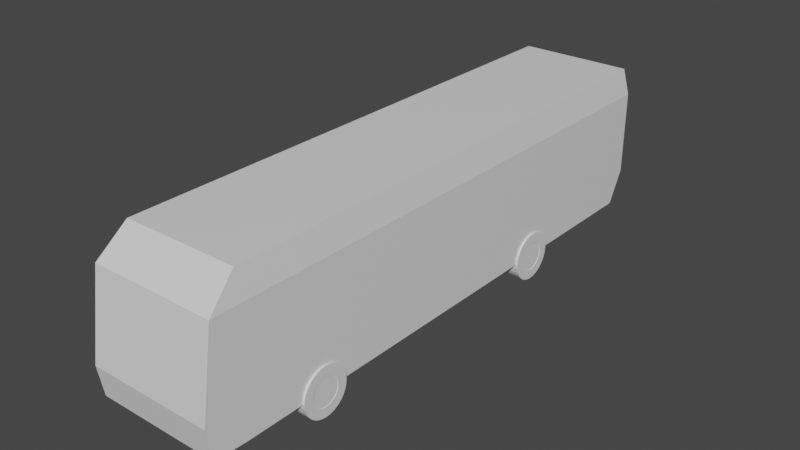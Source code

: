 # Source: SchoolBus.blend  (saved by Blender 2.82.7; exported with 4.5.12 LTS)
import bpy
from mathutils import Matrix  # noqa: F401  (used for matrix-valued properties, if any)

bpy.ops.wm.read_factory_settings(use_empty=True)
scene = bpy.context.scene
scene.name = 'Scene'

# ---- collections
col_collection = bpy.data.collections.new('Collection'); scene.collection.children.link(col_collection)

# ---- materials (node trees are filled in below, after node groups)
mat_material = bpy.data.materials.new('Material')
mat_material.alpha_threshold = 0.0
mat_material.use_transparent_shadow = False
mat_material.line_color = (0.0, 0.0, 0.0, 1.0)

# ---- material node trees
mat_material.use_nodes = True; mat_material.node_tree.nodes.clear()
_N = mat_material.node_tree.nodes; _L = mat_material.node_tree.links
n0 = _N.new('ShaderNodeOutputMaterial'); n0.name = 'Material Output'; n0.location = (300, 300)
n1 = _N.new('ShaderNodeBsdfPrincipled'); n1.name = 'Principled BSDF'; n1.location = (10, 300)
n1.distribution = 'GGX'
n1.subsurface_method = 'BURLEY'
n1.inputs[2].default_value = 0.4
n1.inputs[3].default_value = 1.45
n1.inputs[27].default_value = (0.0, 0.0, 0.0, 1.0)
n1.inputs[28].default_value = 1.0
_L.new(n1.outputs[0], n0.inputs[0])
n0.is_active_output = True

# ---- world
world_world = bpy.data.worlds.new('World'); scene.world = world_world
world_world.use_nodes = True; world_world.node_tree.nodes.clear()
_N = world_world.node_tree.nodes; _L = world_world.node_tree.links
n0 = _N.new('ShaderNodeOutputWorld'); n0.name = 'World Output'; n0.location = (300, 300)
n1 = _N.new('ShaderNodeBackground'); n1.name = 'Background'; n1.location = (10, 300)
n1.inputs[0].default_value = (0.05088, 0.05088, 0.05088, 1.0)
_L.new(n1.outputs[0], n0.inputs[0])
n0.is_active_output = True
world_world.color = (0.05088, 0.05088, 0.05088)
world_world.use_sun_shadow = False
world_world.sun_shadow_jitter_overblur = 0.0

# ---- meshes
me_cube = bpy.data.meshes.new('Cube')
me_cube.from_pydata([(1.2, 5.78, 1.474), (1.2, -5.262, 1.474), (-1.2, 5.78, 1.474), (-1.2, -5.262, 1.474), (1.3, 5.871, 0.9067), (-1.3, 5.871, 0.9067), (1.3, 5.871, -0.8538), (-1.3, 5.871, -0.8538), (-1.3, -6.129, -0.8538), (-1.3, -5.867, 0.9067), (1.3, -5.867, 0.9067), (1.3, -6.129, -0.8538), (-1.3, -4.193, -1.526), (1.2, -3.552, 1.474), (-1.2, -3.552, 1.474), (1.3, -4.193, -1.526), (1.3, -4.049, 0.9067), (-1.3, -4.049, 0.9067), (-1.3, -4.27, -0.8538), (1.3, -4.27, -0.8538), (-1.3, -5.359, -1.526), (1.2, -4.647, 1.474), (1.3, -5.212, 0.9067), (1.3, -5.46, -0.8538), (-1.2, -4.647, 1.474), (1.3, -5.359, -1.526), (-1.3, -5.212, 0.9067), (-1.3, -5.46, -0.8538), (1.3, -6.02, -1.495), (-1.3, -6.02, -1.495), (1.3, 5.513, -1.526), (-1.3, 5.513, -1.526), (-1.2, -3.435, 1.474), (-1.3, -3.924, 0.9067), (-1.3, -4.143, -0.8538), (1.2, -3.435, 1.474), (1.3, -3.924, 0.9067), (1.3, -4.143, -0.8538), (-1.3, -4.071, -1.526), (1.3, -4.071, -1.526), (1.195, 5.775, 1.467), (1.194, -5.26, 1.466), (-1.195, 5.775, 1.467), (-1.194, -5.26, 1.466), (1.293, 5.864, 0.9056), (-1.293, 5.864, 0.9056), (1.293, 5.864, -0.852), (-1.293, 5.864, -0.852), (-1.293, -6.121, -0.8538), (-1.294, -5.86, 0.903), (1.294, -5.86, 0.903), (1.293, -6.121, -0.8538), (-1.293, -4.193, -1.519), (1.194, -3.552, 1.466), (-1.194, -3.552, 1.466), (1.293, -4.193, -1.519), (1.29, -4.049, 0.9058), (-1.29, -4.049, 0.9058), (-1.29, -4.27, -0.8538), (1.29, -4.27, -0.8538), (-1.293, -5.359, -1.519), (1.194, -4.647, 1.466), (1.29, -5.212, 0.9058), (1.29, -5.46, -0.8538), (-1.194, -4.647, 1.466), (1.293, -5.359, -1.519), (-1.29, -5.212, 0.9058), (-1.29, -5.46, -0.8538), (1.294, -6.015, -1.489), (-1.294, -6.015, -1.489), (1.294, 5.509, -1.52), (-1.294, 5.509, -1.52), (-1.194, -3.435, 1.466), (-1.29, -3.924, 0.9058), (-1.29, -4.143, -0.8538), (1.194, -3.435, 1.466), (1.29, -3.924, 0.9058), (1.29, -4.143, -0.8538), (-1.293, -4.071, -1.519), (1.293, -4.071, -1.519), (0.31, -4.049, 0.9058), (0.31, -4.27, -0.8538), (0.4064, -3.552, 1.466), (0.4064, -3.435, 1.466), (0.31, -3.924, 0.9058), (0.31, -4.143, -0.8538)], [], [(21, 24, 3, 1), (10, 1, 3, 9), (33, 32, 2, 5), (29, 8, 27, 20), (22, 21, 1, 10), (5, 2, 0, 4), (7, 5, 4, 6), (23, 22, 10, 11), (34, 33, 5, 7), (20, 25, 28, 29), (28, 11, 8, 29), (39, 37, 19, 15), (8, 11, 10, 9), (38, 34, 7, 31), (20, 27, 18, 12), (27, 26, 17, 18), (37, 36, 16, 19), (36, 35, 13, 16), (31, 7, 6, 30), (26, 24, 14, 17), (35, 32, 14, 13), (9, 3, 24, 26), (8, 9, 26, 27), (16, 13, 21, 22), (12, 15, 25, 20), (13, 14, 24, 21), (25, 23, 11, 28), (23, 25, 15, 19), (38, 39, 15, 12), (19, 16, 22, 23), (31, 30, 39, 38), (0, 2, 32, 35), (4, 0, 35, 36), (6, 4, 36, 37), (12, 18, 34, 38), (30, 6, 37, 39), (18, 17, 33, 34), (17, 14, 32, 33), (61, 64, 43, 41), (50, 41, 43, 49), (73, 72, 42, 45), (69, 48, 67, 60), (62, 61, 41, 50), (45, 42, 40, 44), (47, 45, 44, 46), (63, 62, 50, 51), (74, 73, 45, 47), (60, 65, 68, 69), (68, 51, 48, 69), (79, 77, 59, 55), (48, 51, 50, 49), (78, 74, 47, 71), (60, 67, 58, 52), (67, 66, 57, 58), (77, 76, 56, 59), (76, 75, 53, 56), (71, 47, 46, 70), (66, 64, 54, 57), (75, 72, 54, 53), (49, 43, 64, 66), (48, 49, 66, 67), (56, 53, 61, 62), (52, 55, 65, 60), (53, 54, 64, 61), (65, 63, 51, 68), (63, 65, 55, 59), (78, 79, 55, 52), (59, 56, 62, 63), (71, 70, 79, 78), (40, 42, 72, 75), (44, 40, 75, 76), (46, 44, 76, 77), (52, 58, 74, 78), (70, 46, 77, 79), (58, 81, 85, 74), (57, 80, 81, 58), (81, 80, 84, 85), (80, 82, 83, 84), (72, 83, 82, 54), (74, 85, 84, 73), (54, 82, 80, 57), (73, 84, 83, 72)])
_uv = me_cube.uv_layers.new(name='UVMap')
_uv.uv.foreach_set('vector', [0.625, 0.7361, 0.875, 0.7361, 0.875, 0.75, 0.625, 0.75, 0.5, 0.75, 0.625, 0.75, 0.625, 1.0, 0.5, 1.0, 0.5, 0.04137, 0.625, 0.04137, 0.625, 0.25, 0.5, 0.25, 0.3766, 0.0, 0.4096, 0.0, 0.4096, 0.01394, 0.375, 0.01394, 0.5, 0.7361, 0.625, 0.7361, 0.625, 0.75, 0.5, 0.75, 0.5, 0.25, 0.625, 0.25, 0.625, 0.5, 0.5, 0.5, 0.4096, 0.25, 0.5, 0.25, 0.5, 0.5, 0.4096, 0.5, 0.4096, 0.7361, 0.5, 0.7361, 0.5, 0.75, 0.4096, 0.75, 0.4096, 0.04137, 0.5, 0.04137, 0.5, 0.25, 0.4096, 0.25, 0.125, 0.7361, 0.375, 0.7361, 0.375, 0.7493, 0.125, 0.7493, 0.3766, 0.75, 0.4096, 0.75, 0.4096, 1.0, 0.3766, 1.0, 0.3752, 0.7086, 0.4096, 0.7086, 0.4096, 0.7113, 0.375, 0.7113, 0.0, 0.0, 0.0, 0.0, 0.0, 0.0, 0.0, 0.0, 0.375, 0.04131, 0.4096, 0.04137, 0.4096, 0.25, 0.375, 0.245, 0.375, 0.01394, 0.4096, 0.01394, 0.4096, 0.03872, 0.375, 0.03872, 0.4096, 0.01394, 0.5, 0.01394, 0.5, 0.03872, 0.4096, 0.03872, 0.4096, 0.7086, 0.5, 0.7086, 0.5, 0.7113, 0.4096, 0.7113, 0.5, 0.7086, 0.625, 0.7086, 0.625, 0.7113, 0.5, 0.7113, 0.387, 0.25, 0.4096, 0.25, 0.4096, 0.5, 0.387, 0.5, 0.5, 0.01394, 0.625, 0.01394, 0.625, 0.03872, 0.5, 0.03872, 0.625, 0.7086, 0.875, 0.7086, 0.875, 0.7113, 0.625, 0.7113, 0.5, 0.0, 0.625, 0.0, 0.625, 0.01394, 0.5, 0.01394, 0.4096, 0.0, 0.5, 0.0, 0.5, 0.01394, 0.4096, 0.01394, 0.5, 0.7113, 0.625, 0.7113, 0.625, 0.7361, 0.5, 0.7361, 0.125, 0.7113, 0.375, 0.7113, 0.375, 0.7361, 0.125, 0.7361, 0.625, 0.7113, 0.875, 0.7113, 0.875, 0.7361, 0.625, 0.7361, 0.375, 0.7361, 0.4096, 0.7361, 0.4096, 0.75, 0.375, 0.7493, 0.0, 0.0, 0.0, 0.0, 0.0, 0.0, 0.0, 0.0, 0.125, 0.7087, 0.375, 0.7087, 0.375, 0.7113, 0.125, 0.7113, 0.0, 0.0, 0.5, 0.7113, 0.5, 0.7361, 0.0, 0.0, 0.125, 0.505, 0.375, 0.505, 0.375, 0.7087, 0.125, 0.7087, 0.625, 0.5, 0.875, 0.5, 0.875, 0.7086, 0.625, 0.7086, 0.5, 0.5, 0.625, 0.5, 0.625, 0.7086, 0.5, 0.7086, 0.4096, 0.5, 0.5, 0.5, 0.5, 0.7086, 0.4096, 0.7086, 0.375, 0.03872, 0.4096, 0.03872, 0.4096, 0.04137, 0.375, 0.04131, 0.387, 0.5, 0.4096, 0.5, 0.4096, 0.7086, 0.3752, 0.7086, 0.4096, 0.03872, 0.5, 0.03872, 0.5, 0.04137, 0.4096, 0.04137, 0.5, 0.03872, 0.625, 0.03872, 0.625, 0.04137, 0.5, 0.04137, 0.625, 0.7361, 0.875, 0.7361, 0.875, 0.75, 0.625, 0.75, 0.5, 0.75, 0.625, 0.75, 0.625, 1.0, 0.5, 1.0, 0.5, 0.04137, 0.625, 0.04137, 0.625, 0.25, 0.5, 0.25, 0.3766, 0.0, 0.4096, 0.0, 0.4096, 0.01394, 0.375, 0.01394, 0.5, 0.7361, 0.625, 0.7361, 0.625, 0.75, 0.5, 0.75, 0.5, 0.25, 0.625, 0.25, 0.625, 0.5, 0.5, 0.5, 0.4096, 0.25, 0.5, 0.25, 0.5, 0.5, 0.4096, 0.5, 0.4096, 0.7361, 0.5, 0.7361, 0.5, 0.75, 0.4096, 0.75, 0.4096, 0.04137, 0.5, 0.04137, 0.5, 0.25, 0.4096, 0.25, 0.125, 0.7361, 0.375, 0.7361, 0.375, 0.7493, 0.125, 0.7493, 0.3766, 0.75, 0.4096, 0.75, 0.4096, 1.0, 0.3766, 1.0, 0.3752, 0.7086, 0.4096, 0.7086, 0.4096, 0.7113, 0.375, 0.7113, 0.0, 0.0, 0.0, 0.0, 0.0, 0.0, 0.0, 0.0, 0.375, 0.04131, 0.4096, 0.04137, 0.4096, 0.25, 0.375, 0.245, 0.375, 0.01394, 0.4096, 0.01394, 0.4096, 0.03872, 0.375, 0.03872, 0.4096, 0.01394, 0.5, 0.01394, 0.5, 0.03872, 0.4096, 0.03872, 0.4096, 0.7086, 0.5, 0.7086, 0.5, 0.7113, 0.4096, 0.7113, 0.5, 0.7086, 0.625, 0.7086, 0.625, 0.7113, 0.5, 0.7113, 0.387, 0.25, 0.4096, 0.25, 0.4096, 0.5, 0.387, 0.5, 0.5, 0.01394, 0.625, 0.01394, 0.625, 0.03872, 0.5, 0.03872, 0.625, 0.7086, 0.875, 0.7086, 0.875, 0.7113, 0.625, 0.7113, 0.5, 0.0, 0.625, 0.0, 0.625, 0.01394, 0.5, 0.01394, 0.4096, 0.0, 0.5, 0.0, 0.5, 0.01394, 0.4096, 0.01394, 0.5, 0.7113, 0.625, 0.7113, 0.625, 0.7361, 0.5, 0.7361, 0.125, 0.7113, 0.375, 0.7113, 0.375, 0.7361, 0.125, 0.7361, 0.625, 0.7113, 0.875, 0.7113, 0.875, 0.7361, 0.625, 0.7361, 0.375, 0.7361, 0.4096, 0.7361, 0.4096, 0.75, 0.375, 0.7493, 0.0, 0.0, 0.0, 0.0, 0.0, 0.0, 0.0, 0.0, 0.125, 0.7087, 0.375, 0.7087, 0.375, 0.7113, 0.125, 0.7113, 0.0, 0.0, 0.5, 0.7113, 0.5, 0.7361, 0.0, 0.0, 0.125, 0.505, 0.375, 0.505, 0.375, 0.7087, 0.125, 0.7087, 0.625, 0.5, 0.875, 0.5, 0.875, 0.7086, 0.625, 0.7086, 0.5, 0.5, 0.625, 0.5, 0.625, 0.7086, 0.5, 0.7086, 0.4096, 0.5, 0.5, 0.5, 0.5, 0.7086, 0.4096, 0.7086, 0.375, 0.03872, 0.4096, 0.03872, 0.4096, 0.04137, 0.375, 0.04131, 0.387, 0.5, 0.4096, 0.5, 0.4096, 0.7086, 0.3752, 0.7086, 0.4096, 0.03872, 0.4096, 0.03872, 0.4096, 0.04137, 0.4096, 0.04137, 0.5, 0.03872, 0.5, 0.03872, 0.4096, 0.03872, 0.4096, 0.03872, 0.4096, 0.03872, 0.5, 0.03872, 0.5, 0.04137, 0.4096, 0.04137, 0.5, 0.03872, 0.625, 0.03872, 0.625, 0.04137, 0.5, 0.04137, 0.875, 0.7086, 0.875, 0.7086, 0.875, 0.7113, 0.875, 0.7113, 0.4096, 0.04137, 0.4096, 0.04137, 0.5, 0.04137, 0.5, 0.04137, 0.625, 0.03872, 0.625, 0.03872, 0.5, 0.03872, 0.5, 0.03872, 0.5, 0.04137, 0.5, 0.04137, 0.625, 0.04137, 0.625, 0.04137])
me_cube.materials.append(mat_material)
me_cube.use_remesh_preserve_volume = False
me_cube.use_remesh_preserve_attributes = False
me_cube.use_mirror_vertex_groups = False
me_cube.update()
me_cube_001 = bpy.data.meshes.new('Cube.001')
me_cube_001.from_pydata([(-0.082, 0.3, 2.98e-07), (0.318, 0.5, 2.384e-07), (-0.082, 0.2942, -0.05853), (0.318, 0.4904, -0.09754), (-0.082, 0.2772, -0.1148), (0.318, 0.4619, -0.1913), (-0.082, 0.2494, -0.1667), (0.318, 0.4157, -0.2778), (-0.082, 0.2121, -0.2121), (0.318, 0.3536, -0.3536), (-0.082, 0.1667, -0.2494), (0.318, 0.2778, -0.4157), (-0.082, 0.1148, -0.2772), (0.318, 0.1913, -0.4619), (-0.082, 0.05853, -0.2942), (0.318, 0.09755, -0.4904), (-0.082, -6.992e-08, -0.3), (0.318, -1.278e-07, -0.5), (-0.082, -0.05853, -0.2942), (0.318, -0.09755, -0.4904), (-0.082, -0.1148, -0.2772), (0.318, -0.1913, -0.4619), (-0.082, -0.1667, -0.2494), (0.318, -0.2778, -0.4157), (-0.082, -0.2121, -0.2121), (0.318, -0.3536, -0.3536), (-0.082, -0.2494, -0.1667), (0.318, -0.4157, -0.2778), (-0.082, -0.2772, -0.1148), (0.318, -0.4619, -0.1913), (-0.082, -0.2942, -0.05853), (0.318, -0.4904, -0.09754), (-0.082, -0.3, 3.576e-07), (0.318, -0.5, 4.172e-07), (-0.082, -0.2942, 0.05853), (0.318, -0.4904, 0.09755), (-0.082, -0.2772, 0.1148), (0.318, -0.4619, 0.1913), (-0.082, -0.2494, 0.1667), (0.318, -0.4157, 0.2778), (-0.082, -0.2121, 0.2121), (0.318, -0.3536, 0.3536), (-0.082, -0.1667, 0.2494), (0.318, -0.2778, 0.4157), (-0.082, -0.1148, 0.2772), (0.318, -0.1913, 0.4619), (-0.082, -0.05853, 0.2942), (0.318, -0.09754, 0.4904), (-0.082, 1.971e-07, 0.3), (0.318, 3.172e-07, 0.5), (-0.082, 0.05853, 0.2942), (0.318, 0.09755, 0.4904), (-0.082, 0.1148, 0.2772), (0.318, 0.1913, 0.4619), (-0.082, 0.1667, 0.2494), (0.318, 0.2778, 0.4157), (-0.082, 0.2121, 0.2121), (0.318, 0.3536, 0.3536), (-0.082, 0.2494, 0.1667), (0.318, 0.4157, 0.2778), (-0.082, 0.2772, 0.1148), (0.318, 0.4619, 0.1913), (-0.082, 0.2942, 0.05853), (0.318, 0.4904, 0.09754), (-0.082, 0.5, 2.98e-07), (-0.082, 0.4904, -0.09754), (-0.082, 0.4619, -0.1913), (-0.082, 0.4157, -0.2778), (-0.082, 0.3536, -0.3536), (-0.082, 0.2778, -0.4157), (-0.082, 0.1913, -0.4619), (-0.082, 0.09755, -0.4904), (-0.082, -1.278e-07, -0.5), (-0.082, -0.09755, -0.4904), (-0.082, -0.1913, -0.4619), (-0.082, -0.2778, -0.4157), (-0.082, -0.3536, -0.3536), (-0.082, -0.4157, -0.2778), (-0.082, -0.4619, -0.1913), (-0.082, -0.4904, -0.09754), (-0.082, -0.5, 4.768e-07), (-0.082, -0.4904, 0.09755), (-0.082, -0.4619, 0.1913), (-0.082, -0.4157, 0.2778), (-0.082, -0.3536, 0.3536), (-0.082, -0.2778, 0.4157), (-0.082, -0.1913, 0.4619), (-0.082, -0.09754, 0.4904), (-0.082, 3.172e-07, 0.5), (-0.082, 0.09755, 0.4904), (-0.082, 0.1913, 0.4619), (-0.082, 0.2778, 0.4157), (-0.082, 0.3536, 0.3536), (-0.082, 0.4157, 0.2778), (-0.082, 0.4619, 0.1913), (-0.082, 0.4904, 0.09754), (-0.082, 0.5, 2.98e-07), (-0.082, 0.4904, -0.09754), (-0.082, 0.4619, -0.1913), (-0.082, 0.4157, -0.2778), (-0.082, 0.3536, -0.3536), (-0.082, 0.2778, -0.4157), (-0.082, 0.1913, -0.4619), (-0.082, 0.09755, -0.4904), (-0.082, -1.278e-07, -0.5), (-0.082, -0.09755, -0.4904), (-0.082, -0.1913, -0.4619), (-0.082, -0.2778, -0.4157), (-0.082, -0.3536, -0.3536), (-0.082, -0.4157, -0.2778), (-0.082, -0.4619, -0.1913), (-0.082, -0.4904, -0.09754), (-0.082, -0.5, 4.768e-07), (-0.082, -0.4904, 0.09755), (-0.082, -0.4619, 0.1913), (-0.082, -0.4157, 0.2778), (-0.082, -0.3536, 0.3536), (-0.082, -0.2778, 0.4157), (-0.082, -0.1913, 0.4619), (-0.082, -0.09754, 0.4904), (-0.082, 3.172e-07, 0.5), (-0.082, 0.09755, 0.4904), (-0.082, 0.1913, 0.4619), (-0.082, 0.2778, 0.4157), (-0.082, 0.3536, 0.3536), (-0.082, 0.4157, 0.2778), (-0.082, 0.4619, 0.1913), (-0.082, 0.4904, 0.09754), (-0.072, 0.3, 2.98e-07), (-0.072, 0.2942, -0.05853), (-0.072, 0.2772, -0.1148), (-0.072, 0.2494, -0.1667), (-0.072, 0.2121, -0.2121), (-0.072, 0.1667, -0.2494), (-0.072, 0.1148, -0.2772), (-0.072, 0.05853, -0.2942), (-0.072, -7.004e-08, -0.3), (-0.072, -0.05853, -0.2942), (-0.072, -0.1148, -0.2772), (-0.072, -0.1667, -0.2494), (-0.072, -0.2121, -0.2121), (-0.072, -0.2494, -0.1667), (-0.072, -0.2772, -0.1148), (-0.072, -0.2942, -0.05853), (-0.072, -0.3, 3.576e-07), (-0.072, -0.2942, 0.05853), (-0.072, -0.2772, 0.1148), (-0.072, -0.2494, 0.1667), (-0.072, -0.2121, 0.2121), (-0.072, -0.1667, 0.2494), (-0.072, -0.1148, 0.2772), (-0.072, -0.05853, 0.2942), (-0.072, 1.97e-07, 0.3), (-0.072, 0.05853, 0.2942), (-0.072, 0.1148, 0.2772), (-0.072, 0.1667, 0.2494), (-0.072, 0.2121, 0.2121), (-0.072, 0.2494, 0.1667), (-0.072, 0.2772, 0.1148), (-0.072, 0.2942, 0.05853)], [], [(64, 1, 3, 65), (65, 3, 5, 66), (66, 5, 7, 67), (67, 7, 9, 68), (68, 9, 11, 69), (69, 11, 13, 70), (70, 13, 15, 71), (71, 15, 17, 72), (72, 17, 19, 73), (73, 19, 21, 74), (74, 21, 23, 75), (75, 23, 25, 76), (76, 25, 27, 77), (77, 27, 29, 78), (78, 29, 31, 79), (79, 31, 33, 80), (80, 33, 35, 81), (81, 35, 37, 82), (82, 37, 39, 83), (83, 39, 41, 84), (84, 41, 43, 85), (85, 43, 45, 86), (86, 45, 47, 87), (87, 47, 49, 88), (88, 49, 51, 89), (89, 51, 53, 90), (90, 53, 55, 91), (91, 55, 57, 92), (92, 57, 59, 93), (93, 59, 61, 94), (3, 1, 63, 61, 59, 57, 55, 53, 51, 49, 47, 45, 43, 41, 39, 37, 35, 33, 31, 29, 27, 25, 23, 21, 19, 17, 15, 13, 11, 9, 7, 5), (94, 61, 63, 95), (95, 63, 1, 64), (18, 20, 138, 137), (97, 96, 64, 65), (98, 97, 65, 66), (99, 98, 66, 67), (100, 99, 67, 68), (101, 100, 68, 69), (102, 101, 69, 70), (103, 102, 70, 71), (104, 103, 71, 72), (105, 104, 72, 73), (106, 105, 73, 74), (107, 106, 74, 75), (108, 107, 75, 76), (109, 108, 76, 77), (110, 109, 77, 78), (111, 110, 78, 79), (112, 111, 79, 80), (113, 112, 80, 81), (114, 113, 81, 82), (115, 114, 82, 83), (116, 115, 83, 84), (117, 116, 84, 85), (118, 117, 85, 86), (119, 118, 86, 87), (120, 119, 87, 88), (121, 120, 88, 89), (122, 121, 89, 90), (123, 122, 90, 91), (124, 123, 91, 92), (125, 124, 92, 93), (126, 125, 93, 94), (127, 126, 94, 95), (96, 127, 95, 64), (2, 0, 96, 97), (4, 2, 97, 98), (6, 4, 98, 99), (8, 6, 99, 100), (10, 8, 100, 101), (12, 10, 101, 102), (14, 12, 102, 103), (16, 14, 103, 104), (18, 16, 104, 105), (20, 18, 105, 106), (22, 20, 106, 107), (24, 22, 107, 108), (26, 24, 108, 109), (28, 26, 109, 110), (30, 28, 110, 111), (32, 30, 111, 112), (34, 32, 112, 113), (36, 34, 113, 114), (38, 36, 114, 115), (40, 38, 115, 116), (42, 40, 116, 117), (44, 42, 117, 118), (46, 44, 118, 119), (48, 46, 119, 120), (50, 48, 120, 121), (52, 50, 121, 122), (54, 52, 122, 123), (56, 54, 123, 124), (58, 56, 124, 125), (60, 58, 125, 126), (62, 60, 126, 127), (0, 62, 127, 96), (128, 129, 130, 131, 132, 133, 134, 135, 136, 137, 138, 139, 140, 141, 142, 143, 144, 145, 146, 147, 148, 149, 150, 151, 152, 153, 154, 155, 156, 157, 158, 159), (46, 48, 152, 151), (20, 22, 139, 138), (48, 50, 153, 152), (22, 24, 140, 139), (50, 52, 154, 153), (24, 26, 141, 140), (52, 54, 155, 154), (26, 28, 142, 141), (0, 2, 129, 128), (54, 56, 156, 155), (28, 30, 143, 142), (2, 4, 130, 129), (56, 58, 157, 156), (30, 32, 144, 143), (4, 6, 131, 130), (58, 60, 158, 157), (32, 34, 145, 144), (6, 8, 132, 131), (60, 62, 159, 158), (34, 36, 146, 145), (8, 10, 133, 132), (62, 0, 128, 159), (36, 38, 147, 146), (10, 12, 134, 133), (38, 40, 148, 147), (12, 14, 135, 134), (40, 42, 149, 148), (14, 16, 136, 135), (42, 44, 150, 149), (16, 18, 137, 136), (44, 46, 151, 150)])
_uv = me_cube_001.uv_layers.new(name='UVMap')
_uv.uv.foreach_set('vector', [1.0, 0.5, 1.0, 1.0, 0.9688, 1.0, 0.9688, 0.5, 0.9688, 0.5, 0.9688, 1.0, 0.9375, 1.0, 0.9375, 0.5, 0.9375, 0.5, 0.9375, 1.0, 0.9062, 1.0, 0.9062, 0.5, 0.9062, 0.5, 0.9062, 1.0, 0.875, 1.0, 0.875, 0.5, 0.875, 0.5, 0.875, 1.0, 0.8438, 1.0, 0.8438, 0.5, 0.8438, 0.5, 0.8438, 1.0, 0.8125, 1.0, 0.8125, 0.5, 0.8125, 0.5, 0.8125, 1.0, 0.7812, 1.0, 0.7812, 0.5, 0.7812, 0.5, 0.7812, 1.0, 0.75, 1.0, 0.75, 0.5, 0.75, 0.5, 0.75, 1.0, 0.7188, 1.0, 0.7188, 0.5, 0.7188, 0.5, 0.7188, 1.0, 0.6875, 1.0, 0.6875, 0.5, 0.6875, 0.5, 0.6875, 1.0, 0.6562, 1.0, 0.6562, 0.5, 0.6562, 0.5, 0.6562, 1.0, 0.625, 1.0, 0.625, 0.5, 0.625, 0.5, 0.625, 1.0, 0.5938, 1.0, 0.5938, 0.5, 0.5938, 0.5, 0.5938, 1.0, 0.5625, 1.0, 0.5625, 0.5, 0.5625, 0.5, 0.5625, 1.0, 0.5312, 1.0, 0.5312, 0.5, 0.5312, 0.5, 0.5312, 1.0, 0.5, 1.0, 0.5, 0.5, 0.5, 0.5, 0.5, 1.0, 0.4688, 1.0, 0.4688, 0.5, 0.4688, 0.5, 0.4688, 1.0, 0.4375, 1.0, 0.4375, 0.5, 0.4375, 0.5, 0.4375, 1.0, 0.4062, 1.0, 0.4062, 0.5, 0.4062, 0.5, 0.4062, 1.0, 0.375, 1.0, 0.375, 0.5, 0.375, 0.5, 0.375, 1.0, 0.3438, 1.0, 0.3438, 0.5, 0.3438, 0.5, 0.3438, 1.0, 0.3125, 1.0, 0.3125, 0.5, 0.3125, 0.5, 0.3125, 1.0, 0.2812, 1.0, 0.2812, 0.5, 0.2812, 0.5, 0.2812, 1.0, 0.25, 1.0, 0.25, 0.5, 0.25, 0.5, 0.25, 1.0, 0.2188, 1.0, 0.2188, 0.5, 0.2188, 0.5, 0.2188, 1.0, 0.1875, 1.0, 0.1875, 0.5, 0.1875, 0.5, 0.1875, 1.0, 0.1562, 1.0, 0.1562, 0.5, 0.1562, 0.5, 0.1562, 1.0, 0.125, 1.0, 0.125, 0.5, 0.125, 0.5, 0.125, 1.0, 0.09375, 1.0, 0.09375, 0.5, 0.09375, 0.5, 0.09375, 1.0, 0.0625, 1.0, 0.0625, 0.5, 0.2968, 0.4854, 0.25, 0.49, 0.2032, 0.4854, 0.1582, 0.4717, 0.1167, 0.4496, 0.08029, 0.4197, 0.05045, 0.3833, 0.02827, 0.3418, 0.01461, 0.2968, 0.01, 0.25, 0.01461, 0.2032, 0.02827, 0.1582, 0.05045, 0.1167, 0.08029, 0.08029, 0.1167, 0.05045, 0.1582, 0.02827, 0.2032, 0.01461, 0.25, 0.01, 0.2968, 0.01461, 0.3418, 0.02827, 0.3833, 0.05045, 0.4197, 0.08029, 0.4496, 0.1167, 0.4717, 0.1582, 0.4854, 0.2032, 0.49, 0.25, 0.4854, 0.2968, 0.4717, 0.3418, 0.4496, 0.3833, 0.4197, 0.4197, 0.3833, 0.4496, 0.3418, 0.4717, 0.0625, 0.5, 0.0625, 1.0, 0.03125, 1.0, 0.03125, 0.5, 0.03125, 0.5, 0.03125, 1.0, 0.0, 1.0, 0.0, 0.5, 0.9854, 0.2032, 0.9717, 0.1582, 0.9717, 0.1582, 0.9854, 0.2032, 0.7968, 0.4854, 0.75, 0.49, 0.75, 0.49, 0.7968, 0.4854, 0.8418, 0.4717, 0.7968, 0.4854, 0.7968, 0.4854, 0.8418, 0.4717, 0.8833, 0.4496, 0.8418, 0.4717, 0.8418, 0.4717, 0.8833, 0.4496, 0.9197, 0.4197, 0.8833, 0.4496, 0.8833, 0.4496, 0.9197, 0.4197, 0.9496, 0.3833, 0.9197, 0.4197, 0.9197, 0.4197, 0.9496, 0.3833, 0.9717, 0.3418, 0.9496, 0.3833, 0.9496, 0.3833, 0.9717, 0.3418, 0.9854, 0.2968, 0.9717, 0.3418, 0.9717, 0.3418, 0.9854, 0.2968, 0.99, 0.25, 0.9854, 0.2968, 0.9854, 0.2968, 0.99, 0.25, 0.9854, 0.2032, 0.99, 0.25, 0.99, 0.25, 0.9854, 0.2032, 0.9717, 0.1582, 0.9854, 0.2032, 0.9854, 0.2032, 0.9717, 0.1582, 0.9496, 0.1167, 0.9717, 0.1582, 0.9717, 0.1582, 0.9496, 0.1167, 0.9197, 0.08029, 0.9496, 0.1167, 0.9496, 0.1167, 0.9197, 0.08029, 0.8833, 0.05045, 0.9197, 0.08029, 0.9197, 0.08029, 0.8833, 0.05045, 0.8418, 0.02827, 0.8833, 0.05045, 0.8833, 0.05045, 0.8418, 0.02827, 0.7968, 0.01461, 0.8418, 0.02827, 0.8418, 0.02827, 0.7968, 0.01461, 0.75, 0.01, 0.7968, 0.01461, 0.7968, 0.01461, 0.75, 0.01, 0.7032, 0.01461, 0.75, 0.01, 0.75, 0.01, 0.7032, 0.01461, 0.6582, 0.02827, 0.7032, 0.01461, 0.7032, 0.01461, 0.6582, 0.02827, 0.6167, 0.05045, 0.6582, 0.02827, 0.6582, 0.02827, 0.6167, 0.05045, 0.5803, 0.08029, 0.6167, 0.05045, 0.6167, 0.05045, 0.5803, 0.08029, 0.5504, 0.1167, 0.5803, 0.08029, 0.5803, 0.08029, 0.5504, 0.1167, 0.5283, 0.1582, 0.5504, 0.1167, 0.5504, 0.1167, 0.5283, 0.1582, 0.5146, 0.2032, 0.5283, 0.1582, 0.5283, 0.1582, 0.5146, 0.2032, 0.51, 0.25, 0.5146, 0.2032, 0.5146, 0.2032, 0.51, 0.25, 0.5146, 0.2968, 0.51, 0.25, 0.51, 0.25, 0.5146, 0.2968, 0.5283, 0.3418, 0.5146, 0.2968, 0.5146, 0.2968, 0.5283, 0.3418, 0.5504, 0.3833, 0.5283, 0.3418, 0.5283, 0.3418, 0.5504, 0.3833, 0.5803, 0.4197, 0.5504, 0.3833, 0.5504, 0.3833, 0.5803, 0.4197, 0.6167, 0.4496, 0.5803, 0.4197, 0.5803, 0.4197, 0.6167, 0.4496, 0.6582, 0.4717, 0.6167, 0.4496, 0.6167, 0.4496, 0.6582, 0.4717, 0.7032, 0.4854, 0.6582, 0.4717, 0.6582, 0.4717, 0.7032, 0.4854, 0.75, 0.49, 0.7032, 0.4854, 0.7032, 0.4854, 0.75, 0.49, 0.7968, 0.4854, 0.75, 0.49, 0.75, 0.49, 0.7968, 0.4854, 0.8418, 0.4717, 0.7968, 0.4854, 0.7968, 0.4854, 0.8418, 0.4717, 0.8833, 0.4496, 0.8418, 0.4717, 0.8418, 0.4717, 0.8833, 0.4496, 0.9197, 0.4197, 0.8833, 0.4496, 0.8833, 0.4496, 0.9197, 0.4197, 0.9496, 0.3833, 0.9197, 0.4197, 0.9197, 0.4197, 0.9496, 0.3833, 0.9717, 0.3418, 0.9496, 0.3833, 0.9496, 0.3833, 0.9717, 0.3418, 0.9854, 0.2968, 0.9717, 0.3418, 0.9717, 0.3418, 0.9854, 0.2968, 0.99, 0.25, 0.9854, 0.2968, 0.9854, 0.2968, 0.99, 0.25, 0.9854, 0.2032, 0.99, 0.25, 0.99, 0.25, 0.9854, 0.2032, 0.9717, 0.1582, 0.9854, 0.2032, 0.9854, 0.2032, 0.9717, 0.1582, 0.9496, 0.1167, 0.9717, 0.1582, 0.9717, 0.1582, 0.9496, 0.1167, 0.9197, 0.08029, 0.9496, 0.1167, 0.9496, 0.1167, 0.9197, 0.08029, 0.8833, 0.05045, 0.9197, 0.08029, 0.9197, 0.08029, 0.8833, 0.05045, 0.8418, 0.02827, 0.8833, 0.05045, 0.8833, 0.05045, 0.8418, 0.02827, 0.7968, 0.01461, 0.8418, 0.02827, 0.8418, 0.02827, 0.7968, 0.01461, 0.75, 0.01, 0.7968, 0.01461, 0.7968, 0.01461, 0.75, 0.01, 0.7032, 0.01461, 0.75, 0.01, 0.75, 0.01, 0.7032, 0.01461, 0.6582, 0.02827, 0.7032, 0.01461, 0.7032, 0.01461, 0.6582, 0.02827, 0.6167, 0.05045, 0.6582, 0.02827, 0.6582, 0.02827, 0.6167, 0.05045, 0.5803, 0.08029, 0.6167, 0.05045, 0.6167, 0.05045, 0.5803, 0.08029, 0.5504, 0.1167, 0.5803, 0.08029, 0.5803, 0.08029, 0.5504, 0.1167, 0.5283, 0.1582, 0.5504, 0.1167, 0.5504, 0.1167, 0.5283, 0.1582, 0.5146, 0.2032, 0.5283, 0.1582, 0.5283, 0.1582, 0.5146, 0.2032, 0.51, 0.25, 0.5146, 0.2032, 0.5146, 0.2032, 0.51, 0.25, 0.5146, 0.2968, 0.51, 0.25, 0.51, 0.25, 0.5146, 0.2968, 0.5283, 0.3418, 0.5146, 0.2968, 0.5146, 0.2968, 0.5283, 0.3418, 0.5504, 0.3833, 0.5283, 0.3418, 0.5283, 0.3418, 0.5504, 0.3833, 0.5803, 0.4197, 0.5504, 0.3833, 0.5504, 0.3833, 0.5803, 0.4197, 0.6167, 0.4496, 0.5803, 0.4197, 0.5803, 0.4197, 0.6167, 0.4496, 0.6582, 0.4717, 0.6167, 0.4496, 0.6167, 0.4496, 0.6582, 0.4717, 0.7032, 0.4854, 0.6582, 0.4717, 0.6582, 0.4717, 0.7032, 0.4854, 0.75, 0.49, 0.7032, 0.4854, 0.7032, 0.4854, 0.75, 0.49, 0.75, 0.49, 0.7968, 0.4854, 0.8418, 0.4717, 0.8833, 0.4496, 0.9197, 0.4197, 0.9496, 0.3833, 0.9717, 0.3418, 0.9854, 0.2968, 0.99, 0.25, 0.9854, 0.2032, 0.9717, 0.1582, 0.9496, 0.1167, 0.9197, 0.08029, 0.8833, 0.05045, 0.8418, 0.02827, 0.7968, 0.01461, 0.75, 0.01, 0.7032, 0.01461, 0.6582, 0.02827, 0.6167, 0.05045, 0.5803, 0.08029, 0.5504, 0.1167, 0.5283, 0.1582, 0.5146, 0.2032, 0.51, 0.25, 0.5146, 0.2968, 0.5283, 0.3418, 0.5504, 0.3833, 0.5803, 0.4197, 0.6167, 0.4496, 0.6582, 0.4717, 0.7032, 0.4854, 0.5146, 0.2032, 0.51, 0.25, 0.51, 0.25, 0.5146, 0.2032, 0.9717, 0.1582, 0.9496, 0.1167, 0.9496, 0.1167, 0.9717, 0.1582, 0.51, 0.25, 0.5146, 0.2968, 0.5146, 0.2968, 0.51, 0.25, 0.9496, 0.1167, 0.9197, 0.08029, 0.9197, 0.08029, 0.9496, 0.1167, 0.5146, 0.2968, 0.5283, 0.3418, 0.5283, 0.3418, 0.5146, 0.2968, 0.9197, 0.08029, 0.8833, 0.05045, 0.8833, 0.05045, 0.9197, 0.08029, 0.5283, 0.3418, 0.5504, 0.3833, 0.5504, 0.3833, 0.5283, 0.3418, 0.8833, 0.05045, 0.8418, 0.02827, 0.8418, 0.02827, 0.8833, 0.05045, 0.75, 0.49, 0.7968, 0.4854, 0.7968, 0.4854, 0.75, 0.49, 0.5504, 0.3833, 0.5803, 0.4197, 0.5803, 0.4197, 0.5504, 0.3833, 0.8418, 0.02827, 0.7968, 0.01461, 0.7968, 0.01461, 0.8418, 0.02827, 0.7968, 0.4854, 0.8418, 0.4717, 0.8418, 0.4717, 0.7968, 0.4854, 0.5803, 0.4197, 0.6167, 0.4496, 0.6167, 0.4496, 0.5803, 0.4197, 0.7968, 0.01461, 0.75, 0.01, 0.75, 0.01, 0.7968, 0.01461, 0.8418, 0.4717, 0.8833, 0.4496, 0.8833, 0.4496, 0.8418, 0.4717, 0.6167, 0.4496, 0.6582, 0.4717, 0.6582, 0.4717, 0.6167, 0.4496, 0.75, 0.01, 0.7032, 0.01461, 0.7032, 0.01461, 0.75, 0.01, 0.8833, 0.4496, 0.9197, 0.4197, 0.9197, 0.4197, 0.8833, 0.4496, 0.6582, 0.4717, 0.7032, 0.4854, 0.7032, 0.4854, 0.6582, 0.4717, 0.7032, 0.01461, 0.6582, 0.02827, 0.6582, 0.02827, 0.7032, 0.01461, 0.9197, 0.4197, 0.9496, 0.3833, 0.9496, 0.3833, 0.9197, 0.4197, 0.7032, 0.4854, 0.75, 0.49, 0.75, 0.49, 0.7032, 0.4854, 0.6582, 0.02827, 0.6167, 0.05045, 0.6167, 0.05045, 0.6582, 0.02827, 0.9496, 0.3833, 0.9717, 0.3418, 0.9717, 0.3418, 0.9496, 0.3833, 0.6167, 0.05045, 0.5803, 0.08029, 0.5803, 0.08029, 0.6167, 0.05045, 0.9717, 0.3418, 0.9854, 0.2968, 0.9854, 0.2968, 0.9717, 0.3418, 0.5803, 0.08029, 0.5504, 0.1167, 0.5504, 0.1167, 0.5803, 0.08029, 0.9854, 0.2968, 0.99, 0.25, 0.99, 0.25, 0.9854, 0.2968, 0.5504, 0.1167, 0.5283, 0.1582, 0.5283, 0.1582, 0.5504, 0.1167, 0.99, 0.25, 0.9854, 0.2032, 0.9854, 0.2032, 0.99, 0.25, 0.5283, 0.1582, 0.5146, 0.2032, 0.5146, 0.2032, 0.5283, 0.1582])
me_cube_001.materials.append(mat_material)
me_cube_001.use_remesh_preserve_volume = False
me_cube_001.use_remesh_preserve_attributes = False
me_cube_001.use_mirror_vertex_groups = False
me_cube_001.update()
me_plane = bpy.data.meshes.new('Plane')
me_plane.from_pydata([(-1.0, -1.0, 0.0), (1.0, -1.0, 0.0), (-1.0, 1.0, 0.0), (1.0, 1.0, 0.0)], [], [(0, 1, 3, 2)])
_uv = me_plane.uv_layers.new(name='UVMap')
_uv.uv.foreach_set('vector', [0.0, 0.0, 1.0, 0.0, 1.0, 1.0, 0.0, 1.0])
me_plane.use_remesh_fix_poles = True
me_plane.use_remesh_preserve_attributes = False
me_plane.use_mirror_vertex_groups = False
me_plane.update()
me_cube_002 = bpy.data.meshes.new('Cube.002')
me_cube_002.from_pydata([(-1.3, -4.923, -0.3363), (-1.3, -5.0, 0.3363), (-1.3, 4.783, -0.3363), (-1.3, 5.141, 0.3363), (1.3, -4.923, -0.3363), (1.3, -5.0, 0.3363), (1.3, 4.783, -0.3363), (1.3, 5.141, 0.3363), (-1.3, -5.024, -0.3363), (-1.3, -5.101, 0.3363), (1.3, -5.101, 0.3363), (1.3, -5.024, -0.3363), (-1.3, -0.07027, -0.3363), (-1.3, 0.07027, 0.3363), (1.3, -0.07027, -0.3363), (1.3, 0.07027, 0.3363)], [], [(12, 13, 3, 2), (2, 3, 7, 6), (14, 15, 5, 4), (1, 0, 8, 9), (12, 14, 4, 0), (15, 13, 1, 5), (11, 10, 9, 8), (0, 4, 11, 8), (5, 1, 9, 10), (4, 5, 10, 11), (7, 3, 13, 15), (2, 6, 14, 12), (6, 7, 15, 14), (0, 1, 13, 12)])
_uv = me_cube_002.uv_layers.new(name='UVMap')
_uv.uv.foreach_set('vector', [0.375, 0.125, 0.625, 0.125, 0.625, 0.25, 0.375, 0.25, 0.375, 0.25, 0.625, 0.25, 0.625, 0.5, 0.375, 0.5, 0.375, 0.625, 0.625, 0.625, 0.625, 0.75, 0.375, 0.75, 0.625, 0.0, 0.375, 0.0, 0.375, 0.0, 0.625, 0.0, 0.125, 0.625, 0.375, 0.625, 0.375, 0.75, 0.125, 0.75, 0.625, 0.625, 0.875, 0.625, 0.875, 0.75, 0.625, 0.75, 0.375, 0.75, 0.625, 0.75, 0.625, 1.0, 0.375, 1.0, 0.125, 0.75, 0.375, 0.75, 0.375, 0.75, 0.125, 0.75, 0.625, 0.75, 0.875, 0.75, 0.875, 0.75, 0.625, 0.75, 0.375, 0.75, 0.625, 0.75, 0.625, 0.75, 0.375, 0.75, 0.625, 0.5, 0.875, 0.5, 0.875, 0.625, 0.625, 0.625, 0.125, 0.5, 0.375, 0.5, 0.375, 0.625, 0.125, 0.625, 0.375, 0.5, 0.625, 0.5, 0.625, 0.625, 0.375, 0.625, 0.375, 0.0, 0.625, 0.0, 0.625, 0.125, 0.375, 0.125])
me_cube_002.materials.append(mat_material)
me_cube_002.use_remesh_preserve_volume = False
me_cube_002.use_remesh_preserve_attributes = False
me_cube_002.use_mirror_vertex_groups = False
me_cube_002.update()

# ---- objects
ob_busbody = bpy.data.objects.new('BusBody', me_cube)
ob_wheels = bpy.data.objects.new('Wheels', me_cube_001)
ob_wheel_symmetry_plane = bpy.data.objects.new('Wheel Symmetry Plane', me_plane)
ob_busbody_floor = bpy.data.objects.new('BusBody.Floor', me_cube_002)

# ---- transforms, parenting, visibility, modifiers, constraints
ob_busbody.location = (0.3, 5.129, 1.526)
ob_busbody.lock_rotations_4d = False
ob_busbody.empty_display_type = 'ARROWS'
ob_busbody.lineart.crease_threshold = 0.0
ob_wheels.location = (-0.959, 1.5, -2.384e-07)
ob_wheels.lock_rotations_4d = False
ob_wheels.empty_display_type = 'ARROWS'
ob_wheels.lineart.crease_threshold = 0.0
_m = ob_wheels.modifiers.new('Mirror', 'MIRROR')
_m.use_axis = (True, False, True)
_m.mirror_object = ob_wheel_symmetry_plane
ob_wheel_symmetry_plane.location = (0.3, 4.504, 1.526)
ob_wheel_symmetry_plane.rotation_euler = (1.571, -0.0, 0.0)
ob_wheel_symmetry_plane.scale = (0.1835, 0.1835, 0.1835)
ob_wheel_symmetry_plane.lineart.crease_threshold = 0.0
ob_busbody_floor.location = (0.3, 5.859, 0.3363)
ob_busbody_floor.scale = (0.98, 0.98, 0.98)
ob_busbody_floor.lock_rotations_4d = False
ob_busbody_floor.empty_display_type = 'ARROWS'
ob_busbody_floor.lineart.crease_threshold = 0.0

# ---- collection membership
col_collection.objects.link(ob_busbody)
col_collection.objects.link(ob_wheels)
col_collection.objects.link(ob_wheel_symmetry_plane)
col_collection.objects.link(ob_busbody_floor)

# ---- scene / render settings (as saved in the file)
scene.frame_start = 1; scene.frame_end = 250; scene.frame_set(1)
scene.render.engine = 'BLENDER_EEVEE_NEXT'
scene.cycles.use_denoising = False
scene.cycles.samples = 128
scene.cycles.sampling_pattern = 'TABULATED_SOBOL'
scene.cycles.use_adaptive_sampling = False
scene.cycles.use_light_tree = False
scene.view_settings.view_transform = 'Filmic'
bpy.context.view_layer.update()

# ---- added for rendering (the .blend has no active camera and no usable light): camera, sun
cam_auto = bpy.data.cameras.new('AutoCamera')
cam_auto.lens = 50.0
cam_auto.sensor_width = 36.0
cam_auto.clip_end = 1000.0
ob_auto_camera = bpy.data.objects.new('AutoCamera', cam_auto)
scene.collection.objects.link(ob_auto_camera)
ob_auto_camera.location = (12.1285, -9.19422, 10.7128)
ob_auto_camera.rotation_euler = (1.09748, -7.21219e-08, 0.694738)
scene.camera = ob_auto_camera
light_auto_sun = bpy.data.lights.new('AutoSun', 'SUN')
light_auto_sun.energy = 3.0
light_auto_sun.angle = 0.0523599
ob_auto_sun = bpy.data.objects.new('AutoSun', light_auto_sun)
scene.collection.objects.link(ob_auto_sun)
ob_auto_sun.rotation_euler = (0.872665, 0.174533, 0.523599)
bpy.context.view_layer.update()
